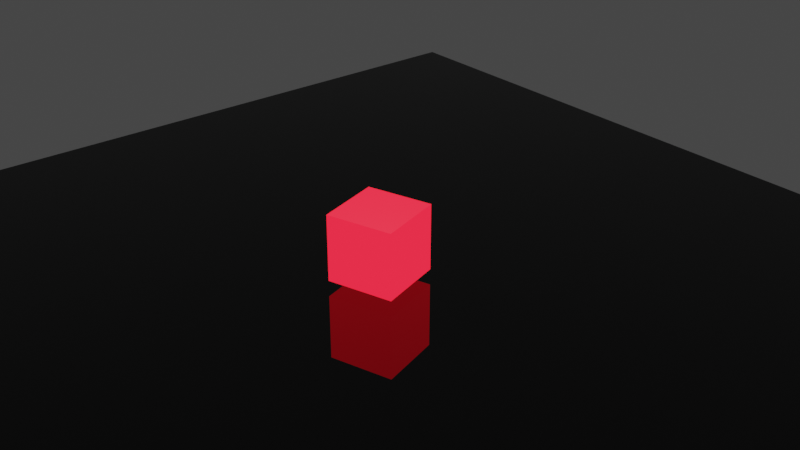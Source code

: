 # Source: movimientoenescalayrotacioncambiocolor.blend  (saved by Blender 3.1.7; exported with 4.5.12 LTS)
import bpy
from mathutils import Matrix  # noqa: F401  (used for matrix-valued properties, if any)

bpy.ops.wm.read_factory_settings(use_empty=True)
scene = bpy.context.scene
scene.name = 'Scene'

# ---- collections
col_collection = bpy.data.collections.new('Collection'); scene.collection.children.link(col_collection)

# ---- materials (node trees are filled in below, after node groups)
mat_material = bpy.data.materials.new('Material')
mat_material.alpha_threshold = 0.0
mat_material.use_transparent_shadow = False
mat_material.line_color = (0.0, 0.0, 0.0, 1.0)
mat_floor = bpy.data.materials.new('Floor')
mat_floor.use_transparent_shadow = False

# ---- material node trees
mat_material.use_nodes = True; mat_material.node_tree.nodes.clear()
_N = mat_material.node_tree.nodes; _L = mat_material.node_tree.links
n0 = _N.new('ShaderNodeOutputMaterial'); n0.name = 'Material Output'; n0.location = (300, 300)
n1 = _N.new('ShaderNodeBsdfPrincipled'); n1.name = 'Principled BSDF'; n1.location = (-8, 334)
n1.distribution = 'GGX'
n1.subsurface_method = 'RANDOM_WALK_SKIN'
n1.inputs[0].default_value = (0.2977, 0.003652, 0.008338, 1.0)
n1.inputs[2].default_value = 0.4
n1.inputs[3].default_value = 1.45
n1.inputs[27].default_value = (0.2977, 0.003652, 0.008338, 1.0)
n1.inputs[28].default_value = 6.837
_L.new(n1.outputs[0], n0.inputs[0])
n0.is_active_output = True
mat_floor.use_nodes = True; mat_floor.node_tree.nodes.clear()
_N = mat_floor.node_tree.nodes; _L = mat_floor.node_tree.links
n0 = _N.new('ShaderNodeBsdfPrincipled'); n0.name = 'Principled BSDF'; n0.location = (10, 300)
n0.distribution = 'GGX'
n0.subsurface_method = 'RANDOM_WALK_SKIN'
n0.inputs[0].default_value = (0.0, 0.0, 0.0, 1.0)
n0.inputs[2].default_value = 0.0
n0.inputs[3].default_value = 1.45
n0.inputs[27].default_value = (0.0, 0.0, 0.0, 1.0)
n0.inputs[28].default_value = 1.0
n1 = _N.new('ShaderNodeOutputMaterial'); n1.name = 'Material Output'; n1.location = (300, 300)
_L.new(n0.outputs[0], n1.inputs[0])
n1.is_active_output = True

# ---- world
world_world = bpy.data.worlds.new('World'); scene.world = world_world
world_world.use_nodes = True; world_world.node_tree.nodes.clear()
_N = world_world.node_tree.nodes; _L = world_world.node_tree.links
n0 = _N.new('ShaderNodeOutputWorld'); n0.name = 'World Output'; n0.location = (300, 300)
n1 = _N.new('ShaderNodeBackground'); n1.name = 'Background'; n1.location = (10, 300)
n1.inputs[0].default_value = (0.05088, 0.05088, 0.05088, 1.0)
_L.new(n1.outputs[0], n0.inputs[0])
n0.is_active_output = True
world_world.color = (0.05088, 0.05088, 0.05088)
world_world.use_sun_shadow = False
world_world.sun_shadow_jitter_overblur = 0.0

# ---- cameras
cam_camera = bpy.data.cameras.new('Camera')
cam_camera.clip_end = 100.0
cam_camera.ortho_scale = 7.314

# ---- lights
light_light = bpy.data.lights.new('Light', 'POINT')
light_light.transmission_factor = 0.0
light_light.energy = 1000.0
light_light.shadow_soft_size = 0.1
light_light.shadow_maximum_resolution = 0.006
light_light.use_absolute_resolution = True

# ---- meshes
me_cube = bpy.data.meshes.new('Cube')
me_cube.from_pydata([(1.0, 1.0, 1.0), (1.0, 1.0, -1.0), (1.0, -1.0, 1.0), (1.0, -1.0, -1.0), (-1.0, 1.0, 1.0), (-1.0, 1.0, -1.0), (-1.0, -1.0, 1.0), (-1.0, -1.0, -1.0)], [], [(0, 4, 6, 2), (3, 2, 6, 7), (7, 6, 4, 5), (5, 1, 3, 7), (1, 0, 2, 3), (5, 4, 0, 1)])
_uv = me_cube.uv_layers.new(name='UVMap')
_uv.uv.foreach_set('vector', [0.625, 0.5, 0.875, 0.5, 0.875, 0.75, 0.625, 0.75, 0.375, 0.75, 0.625, 0.75, 0.625, 1.0, 0.375, 1.0, 0.375, 0.0, 0.625, 0.0, 0.625, 0.25, 0.375, 0.25, 0.125, 0.5, 0.375, 0.5, 0.375, 0.75, 0.125, 0.75, 0.375, 0.5, 0.625, 0.5, 0.625, 0.75, 0.375, 0.75, 0.375, 0.25, 0.625, 0.25, 0.625, 0.5, 0.375, 0.5])
me_cube.materials.append(mat_material)
me_cube.use_remesh_preserve_volume = False
me_cube.use_remesh_preserve_attributes = False
me_cube.use_mirror_vertex_groups = False
me_cube.update()
me_plano = bpy.data.meshes.new('Plano')
me_plano.from_pydata([(-14.97, -14.97, 0.0), (14.97, -14.97, 0.0), (-14.97, 14.97, 0.0), (14.97, 14.97, 0.0)], [], [(0, 1, 3, 2)])
_uv = me_plano.uv_layers.new(name='MapaUV')
_uv.uv.foreach_set('vector', [0.0, 0.0, 1.0, 0.0, 1.0, 1.0, 0.0, 1.0])
me_plano.materials.append(mat_floor)
me_plano.use_remesh_fix_poles = True
me_plano.use_remesh_preserve_attributes = False
me_plano.update()

# ---- objects
ob_cube = bpy.data.objects.new('Cube', me_cube)
ob_light = bpy.data.objects.new('Light', light_light)
ob_camera = bpy.data.objects.new('Camera', cam_camera)
ob_plano = bpy.data.objects.new('Plano', me_plano)

# ---- transforms, parenting, visibility, modifiers, constraints
ob_cube.location = (0.0, 0.0, 1.357)
ob_cube.rotation_euler = (0.0, 0.0, -5.96)
ob_cube.scale = (1.089, 1.089, 1.089)
ob_cube.lock_rotations_4d = False
ob_cube.empty_display_type = 'ARROWS'
ob_cube.lineart.crease_threshold = 0.0
ob_light.location = (2.196, 3.153, 12.32)
ob_light.rotation_euler = (0.6503, 0.05522, 1.866)
ob_light.lock_rotations_4d = False
ob_light.empty_display_type = 'ARROWS'
ob_light.color = (0.0, 0.0, 0.0, 0.0)
ob_light.lineart.crease_threshold = 0.0
ob_camera.location = (-17.62, -22.46, 16.9)
ob_camera.rotation_euler = (1.088, 1.107e-06, -0.6861)
ob_camera.lock_rotations_4d = False
ob_camera.empty_display_type = 'ARROWS'
ob_camera.color = (0.0, 0.0, 0.0, 0.0)
ob_camera.display_type = 'WIRE'
ob_camera.lineart.crease_threshold = 0.0
ob_plano.location = (0.0, 0.0, 0.0)

# ---- collection membership
col_collection.objects.link(ob_cube)
col_collection.objects.link(ob_light)
col_collection.objects.link(ob_camera)
col_collection.objects.link(ob_plano)

# ---- scene / render settings (as saved in the file)
scene.camera = ob_camera
scene.frame_start = 1; scene.frame_end = 72; scene.frame_set(65)
scene.render.engine = 'BLENDER_EEVEE_NEXT'
scene.render.image_settings.color_mode = 'RGB'
scene.cycles.sampling_pattern = 'TABULATED_SOBOL'
scene.cycles.use_light_tree = False
scene.eevee.use_gtao = True
scene.eevee.use_raytracing = True
scene.view_settings.view_transform = 'Filmic'
bpy.context.view_layer.update()
